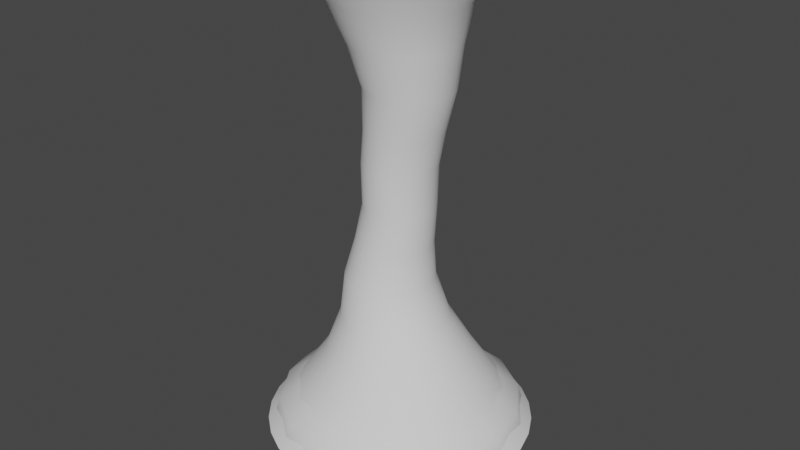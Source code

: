 # Source: TornadoMesh.blend  (saved by Blender 3.5.10; exported with 4.5.12 LTS)
import bpy
from mathutils import Matrix  # noqa: F401  (used for matrix-valued properties, if any)

bpy.ops.wm.read_factory_settings(use_empty=True)
scene = bpy.context.scene
scene.name = 'Scene'

# ---- collections
col_collection = bpy.data.collections.new('Collection'); scene.collection.children.link(col_collection)

# ---- world
world_world = bpy.data.worlds.new('World'); scene.world = world_world
world_world.use_nodes = True; world_world.node_tree.nodes.clear()
_N = world_world.node_tree.nodes; _L = world_world.node_tree.links
n0 = _N.new('ShaderNodeOutputWorld'); n0.name = 'World Output'; n0.location = (300, 300)
n1 = _N.new('ShaderNodeBackground'); n1.name = 'Background'; n1.location = (10, 300)
n1.inputs[0].default_value = (0.05088, 0.05088, 0.05088, 1.0)
_L.new(n1.outputs[0], n0.inputs[0])
n0.is_active_output = True
world_world.color = (0.05088, 0.05088, 0.05088)
world_world.use_sun_shadow = False
world_world.sun_shadow_jitter_overblur = 0.0

# ---- meshes
me_cylinder = bpy.data.meshes.new('Cylinder')
me_cylinder.from_pydata([(-2.506e-08, 3.119, -0.001557), (-1.211e-08, 2.0, 11.0), (0.6085, 3.059, -0.001557), (0.3902, 1.962, 11.0), (1.194, 2.882, -0.001557), (0.7654, 1.848, 11.0), (1.733, 2.594, -0.001557), (1.111, 1.663, 11.0), (2.206, 2.206, -0.001557), (1.414, 1.414, 11.0), (2.594, 1.733, -0.001557), (1.663, 1.111, 11.0), (2.882, 1.194, -0.001557), (1.848, 0.7654, 11.0), (3.059, 0.6085, -0.001557), (1.962, 0.3902, 11.0), (3.119, -3.211e-08, -0.001557), (2.0, -1.49e-08, 11.0), (3.059, -0.6085, -0.001557), (1.962, -0.3902, 11.0), (2.882, -1.194, -0.001557), (1.848, -0.7654, 11.0), (2.594, -1.733, -0.001557), (1.663, -1.111, 11.0), (2.206, -2.206, -0.001557), (1.414, -1.414, 11.0), (1.733, -2.594, -0.001557), (1.111, -1.663, 11.0), (1.194, -2.882, -0.001557), (0.7654, -1.848, 11.0), (0.6085, -3.059, -0.001557), (0.3902, -1.962, 11.0), (-2.506e-08, -3.119, -0.001557), (-1.211e-08, -2.0, 11.0), (-0.6085, -3.059, -0.001557), (-0.3902, -1.962, 11.0), (-1.194, -2.882, -0.001557), (-0.7654, -1.848, 11.0), (-1.733, -2.594, -0.001557), (-1.111, -1.663, 11.0), (-2.206, -2.206, -0.001557), (-1.414, -1.414, 11.0), (-2.594, -1.733, -0.001557), (-1.663, -1.111, 11.0), (-2.882, -1.194, -0.001557), (-1.848, -0.7654, 11.0), (-3.059, -0.6085, -0.001557), (-1.962, -0.3902, 11.0), (-3.119, -3.211e-08, -0.001557), (-2.0, -1.49e-08, 11.0), (-3.059, 0.6085, -0.001557), (-1.962, 0.3902, 11.0), (-2.882, 1.194, -0.001557), (-1.848, 0.7654, 11.0), (-2.594, 1.733, -0.001557), (-1.663, 1.111, 11.0), (-2.206, 2.206, -0.001557), (-1.414, 1.414, 11.0), (-1.733, 2.594, -0.001557), (-1.111, 1.663, 11.0), (-1.194, 2.882, -0.001557), (-0.7654, 1.848, 11.0), (-0.6085, 3.059, -0.001557), (-0.3902, 1.962, 11.0), (-0.1499, 1.245, 2.75), (-0.002279, 0.8182, 5.5), (0.263, 1.0, 8.25), (0.458, 0.9808, 8.25), (0.1573, 0.8025, 5.5), (0.09295, 1.221, 2.75), (0.6456, 0.9239, 8.25), (0.3108, 0.7559, 5.5), (0.3265, 1.15, 2.75), (0.8185, 0.8315, 8.25), (0.4523, 0.6803, 5.5), (0.5417, 1.035, 2.75), (0.9701, 0.7071, 8.25), (0.5763, 0.5785, 5.5), (0.7304, 0.8803, 2.75), (1.094, 0.5556, 8.25), (0.678, 0.4546, 5.5), (0.8852, 0.6917, 2.75), (1.187, 0.3827, 8.25), (0.7536, 0.3131, 5.5), (1.0, 0.4764, 2.75), (1.244, 0.1951, 8.25), (0.8002, 0.1596, 5.5), (1.071, 0.2429, 2.75), (1.263, 0.0, 8.25), (0.8159, 2.709e-09, 5.5), (1.095, -3.651e-09, 2.75), (1.244, -0.1951, 8.25), (0.8002, -0.1596, 5.5), (1.071, -0.2429, 2.75), (1.187, -0.3827, 8.25), (0.7536, -0.3131, 5.5), (1.0, -0.4764, 2.75), (1.094, -0.5556, 8.25), (0.678, -0.4546, 5.5), (0.8852, -0.6917, 2.75), (0.9701, -0.7071, 8.25), (0.5763, -0.5785, 5.5), (0.7304, -0.8803, 2.75), (0.8185, -0.8315, 8.25), (0.4523, -0.6803, 5.5), (0.5417, -1.035, 2.75), (0.6456, -0.9239, 8.25), (0.3108, -0.7559, 5.5), (0.3265, -1.15, 2.75), (0.458, -0.9808, 8.25), (0.1573, -0.8025, 5.5), (0.09295, -1.221, 2.75), (0.263, -1.0, 8.25), (-0.002279, -0.8182, 5.5), (-0.1499, -1.245, 2.75), (0.06786, -0.9808, 8.25), (-0.1619, -0.8025, 5.5), (-0.3928, -1.221, 2.75), (-0.1197, -0.9239, 8.25), (-0.3154, -0.7559, 5.5), (-0.6264, -1.15, 2.75), (-0.2926, -0.8315, 8.25), (-0.4568, -0.6803, 5.5), (-0.8416, -1.035, 2.75), (-0.4442, -0.7071, 8.25), (-0.5808, -0.5785, 5.5), (-1.03, -0.8803, 2.75), (-0.5685, -0.5556, 8.25), (-0.6826, -0.4546, 5.5), (-1.185, -0.6917, 2.75), (-0.6609, -0.3827, 8.25), (-0.7582, -0.3131, 5.5), (-1.3, -0.4764, 2.75), (-0.7178, -0.1951, 8.25), (-0.8047, -0.1596, 5.5), (-1.371, -0.2429, 2.75), (-0.737, 0.0, 8.25), (-0.8205, 2.709e-09, 5.5), (-1.395, -3.651e-09, 2.75), (-0.7178, 0.1951, 8.25), (-0.8047, 0.1596, 5.5), (-1.371, 0.2429, 2.75), (-0.6609, 0.3827, 8.25), (-0.7582, 0.3131, 5.5), (-1.3, 0.4764, 2.75), (-0.5685, 0.5556, 8.25), (-0.6826, 0.4546, 5.5), (-1.185, 0.6917, 2.75), (-0.4442, 0.7071, 8.25), (-0.5808, 0.5785, 5.5), (-1.03, 0.8803, 2.75), (-0.2926, 0.8315, 8.25), (-0.4568, 0.6803, 5.5), (-0.8416, 1.035, 2.75), (-0.1197, 0.9239, 8.25), (-0.3154, 0.7559, 5.5), (-0.6264, 1.15, 2.75), (0.06786, 0.9808, 8.25), (-0.1619, 0.8025, 5.5), (-0.3928, 1.221, 2.75), (0.138, 1.217, 9.167), (0.0002812, 1.542, 10.08), (0.3011, 1.512, 10.08), (0.3754, 1.193, 9.167), (0.5903, 1.424, 10.08), (0.6036, 1.124, 9.167), (0.8568, 1.282, 10.08), (0.8139, 1.011, 9.167), (1.09, 1.09, 10.08), (0.9982, 0.8602, 9.167), (1.282, 0.8565, 10.08), (1.15, 0.6759, 9.167), (1.425, 0.59, 10.08), (1.262, 0.4655, 9.167), (1.512, 0.3008, 10.08), (1.331, 0.2373, 9.167), (1.542, -9.189e-09, 10.08), (1.355, -5.185e-09, 9.167), (1.512, -0.3008, 10.08), (1.331, -0.2373, 9.167), (1.425, -0.59, 10.08), (1.262, -0.4655, 9.167), (1.282, -0.8565, 10.08), (1.15, -0.6759, 9.167), (1.09, -1.09, 10.08), (0.9982, -0.8602, 9.167), (0.8568, -1.282, 10.08), (0.8139, -1.011, 9.167), (0.5903, -1.424, 10.08), (0.6036, -1.124, 9.167), (0.3011, -1.512, 10.08), (0.3754, -1.193, 9.167), (0.0002812, -1.542, 10.08), (0.138, -1.217, 9.167), (-0.3005, -1.512, 10.08), (-0.09928, -1.193, 9.167), (-0.5897, -1.424, 10.08), (-0.3275, -1.124, 9.167), (-0.8562, -1.282, 10.08), (-0.5378, -1.011, 9.167), (-1.09, -1.09, 10.08), (-0.7222, -0.8602, 9.167), (-1.282, -0.8565, 10.08), (-0.8734, -0.6759, 9.167), (-1.424, -0.59, 10.08), (-0.9859, -0.4655, 9.167), (-1.512, -0.3008, 10.08), (-1.055, -0.2373, 9.167), (-1.541, -9.189e-09, 10.08), (-1.078, -5.185e-09, 9.167), (-1.512, 0.3008, 10.08), (-1.055, 0.2373, 9.167), (-1.424, 0.59, 10.08), (-0.9859, 0.4655, 9.167), (-1.282, 0.8565, 10.08), (-0.8734, 0.6759, 9.167), (-1.09, 1.09, 10.08), (-0.7222, 0.8602, 9.167), (-0.8562, 1.282, 10.08), (-0.5378, 1.011, 9.167), (-0.5897, 1.424, 10.08), (-0.3275, 1.124, 9.167), (-0.3005, 1.512, 10.08), (-0.09928, 1.193, 9.167), (0.005114, 0.8441, 6.47), (0.1311, 0.8847, 7.28), (0.3037, 0.8677, 7.28), (0.1698, 0.8278, 6.47), (0.4696, 0.8173, 7.28), (0.3281, 0.7798, 6.47), (0.6226, 0.7356, 7.28), (0.474, 0.7018, 6.47), (0.7566, 0.6256, 7.28), (0.6019, 0.5968, 6.47), (0.8667, 0.4915, 7.28), (0.7069, 0.4689, 6.47), (0.9484, 0.3386, 7.28), (0.7849, 0.323, 6.47), (0.9988, 0.1726, 7.28), (0.8329, 0.1647, 6.47), (1.016, 2.148e-10, 7.28), (0.8492, 2.206e-12, 6.47), (0.9988, -0.1726, 7.28), (0.8329, -0.1647, 6.47), (0.9484, -0.3386, 7.28), (0.7849, -0.323, 6.47), (0.8667, -0.4915, 7.28), (0.7069, -0.4689, 6.47), (0.7566, -0.6256, 7.28), (0.6019, -0.5968, 6.47), (0.6226, -0.7356, 7.28), (0.474, -0.7018, 6.47), (0.4696, -0.8173, 7.28), (0.3281, -0.7798, 6.47), (0.3037, -0.8677, 7.28), (0.1698, -0.8278, 6.47), (0.1311, -0.8847, 7.28), (0.005114, -0.8441, 6.47), (-0.04152, -0.8677, 7.28), (-0.1596, -0.8278, 6.47), (-0.2075, -0.8173, 7.28), (-0.3179, -0.7798, 6.47), (-0.3604, -0.7356, 7.28), (-0.4638, -0.7018, 6.47), (-0.4945, -0.6256, 7.28), (-0.5917, -0.5968, 6.47), (-0.6045, -0.4915, 7.28), (-0.6967, -0.4689, 6.47), (-0.6863, -0.3386, 7.28), (-0.7747, -0.323, 6.47), (-0.7366, -0.1726, 7.28), (-0.8227, -0.1647, 6.47), (-0.7536, 2.148e-10, 7.28), (-0.8389, 2.206e-12, 6.47), (-0.7366, 0.1726, 7.28), (-0.8227, 0.1647, 6.47), (-0.6863, 0.3386, 7.28), (-0.7747, 0.323, 6.47), (-0.6045, 0.4915, 7.28), (-0.6967, 0.4689, 6.47), (-0.4945, 0.6256, 7.28), (-0.5917, 0.5968, 6.47), (-0.3604, 0.7356, 7.28), (-0.4638, 0.7018, 6.47), (-0.2075, 0.8173, 7.28), (-0.3179, 0.7798, 6.47), (-0.04152, 0.8677, 7.28), (-0.1596, 0.8278, 6.47), (-0.2849, 1.036, 3.667), (-0.1523, 0.8847, 4.583), (0.02026, 0.8677, 4.583), (-0.08268, 1.016, 3.667), (0.1862, 0.8174, 4.583), (0.1117, 0.9575, 3.667), (0.3392, 0.7356, 4.583), (0.2909, 0.8617, 3.667), (0.4733, 0.6256, 4.583), (0.4479, 0.7328, 3.667), (0.5833, 0.4915, 4.583), (0.5768, 0.5758, 3.667), (0.665, 0.3386, 4.583), (0.6726, 0.3966, 3.667), (0.7154, 0.1726, 4.583), (0.7316, 0.2022, 3.667), (0.7324, 1.743e-09, 4.583), (0.7515, 1.381e-09, 3.667), (0.7154, -0.1726, 4.583), (0.7316, -0.2022, 3.667), (0.665, -0.3386, 4.583), (0.6726, -0.3966, 3.667), (0.5833, -0.4915, 4.583), (0.5768, -0.5758, 3.667), (0.4733, -0.6256, 4.583), (0.4479, -0.7328, 3.667), (0.3392, -0.7356, 4.583), (0.2909, -0.8617, 3.667), (0.1862, -0.8174, 4.583), (0.1117, -0.9575, 3.667), (0.02026, -0.8677, 4.583), (-0.08268, -1.016, 3.667), (-0.1523, -0.8847, 4.583), (-0.2849, -1.036, 3.667), (-0.3249, -0.8677, 4.583), (-0.487, -1.016, 3.667), (-0.4909, -0.8174, 4.583), (-0.6815, -0.9575, 3.667), (-0.6439, -0.7356, 4.583), (-0.8606, -0.8617, 3.667), (-0.7779, -0.6256, 4.583), (-1.018, -0.7328, 3.667), (-0.888, -0.4915, 4.583), (-1.147, -0.5758, 3.667), (-0.9697, -0.3386, 4.583), (-1.242, -0.3966, 3.667), (-1.02, -0.1726, 4.583), (-1.301, -0.2022, 3.667), (-1.037, 1.743e-09, 4.583), (-1.321, 1.381e-09, 3.667), (-1.02, 0.1726, 4.583), (-1.301, 0.2022, 3.667), (-0.9697, 0.3386, 4.583), (-1.242, 0.3966, 3.667), (-0.888, 0.4915, 4.583), (-1.147, 0.5758, 3.667), (-0.7779, 0.6256, 4.583), (-1.018, 0.7328, 3.667), (-0.6439, 0.7356, 4.583), (-0.8606, 0.8617, 3.667), (-0.4909, 0.8174, 4.583), (-0.6815, 0.9575, 3.667), (-0.3249, 0.8677, 4.583), (-0.487, 1.016, 3.667), (0.3341, 1.68, 1.835), (0.4531, 2.278, 0.929), (0.6554, 1.582, 1.835), (0.8888, 2.146, 0.929), (0.9515, 1.424, 1.835), (1.29, 1.931, 0.929), (1.211, 1.211, 1.835), (1.642, 1.642, 0.929), (1.424, 0.9515, 1.835), (1.931, 1.29, 0.929), (1.582, 0.6554, 1.835), (2.146, 0.8888, 0.929), (1.68, 0.3341, 1.835), (2.278, 0.4531, 0.929), (1.713, -1.032e-08, 1.835), (2.322, -2.021e-08, 0.929), (1.68, -0.3341, 1.835), (2.278, -0.4531, 0.929), (1.582, -0.6554, 1.835), (2.146, -0.8888, 0.929), (1.424, -0.9515, 1.835), (1.931, -1.29, 0.929), (1.211, -1.211, 1.835), (1.642, -1.642, 0.929), (0.9515, -1.424, 1.835), (1.29, -1.931, 0.929), (0.6554, -1.582, 1.835), (0.8888, -2.146, 0.929), (0.3341, -1.68, 1.835), (0.4531, -2.278, 0.929), (-1.187e-08, -1.713, 1.835), (-1.838e-08, -2.322, 0.929), (-0.3341, -1.68, 1.835), (-0.4531, -2.278, 0.929), (-0.6554, -1.582, 1.835), (-0.8888, -2.146, 0.929), (-0.9515, -1.424, 1.835), (-1.29, -1.931, 0.929), (-1.211, -1.211, 1.835), (-1.642, -1.642, 0.929), (-1.424, -0.9515, 1.835), (-1.931, -1.29, 0.929), (-1.582, -0.6554, 1.835), (-2.146, -0.8888, 0.929), (-1.68, -0.3341, 1.835), (-2.278, -0.4531, 0.929), (-1.713, -1.032e-08, 1.835), (-2.322, -2.021e-08, 0.929), (-1.68, 0.3341, 1.835), (-2.278, 0.4531, 0.929), (-1.582, 0.6554, 1.835), (-2.146, 0.8888, 0.929), (-1.424, 0.9515, 1.835), (-1.931, 1.29, 0.929), (-1.211, 1.211, 1.835), (-1.642, 1.642, 0.929), (-0.9515, 1.424, 1.835), (-1.29, 1.931, 0.929), (-0.6554, 1.582, 1.835), (-0.8888, 2.146, 0.929), (-0.3341, 1.68, 1.835), (-0.4531, 2.278, 0.929), (-1.838e-08, 2.322, 0.929), (-1.187e-08, 1.713, 1.835)], [], [(161, 1, 3, 162), (162, 3, 5, 164), (164, 5, 7, 166), (166, 7, 9, 168), (168, 9, 11, 170), (170, 11, 13, 172), (172, 13, 15, 174), (174, 15, 17, 176), (176, 17, 19, 178), (178, 19, 21, 180), (180, 21, 23, 182), (182, 23, 25, 184), (184, 25, 27, 186), (186, 27, 29, 188), (188, 29, 31, 190), (190, 31, 33, 192), (192, 33, 35, 194), (194, 35, 37, 196), (196, 37, 39, 198), (198, 39, 41, 200), (200, 41, 43, 202), (202, 43, 45, 204), (204, 45, 47, 206), (206, 47, 49, 208), (208, 49, 51, 210), (210, 51, 53, 212), (212, 53, 55, 214), (214, 55, 57, 216), (216, 57, 59, 218), (218, 59, 61, 220), (220, 61, 63, 222), (222, 63, 1, 161), (412, 159, 64, 415), (350, 158, 65, 289), (286, 157, 66, 225), (410, 156, 159, 412), (348, 155, 158, 350), (284, 154, 157, 286), (408, 153, 156, 410), (346, 152, 155, 348), (282, 151, 154, 284), (406, 150, 153, 408), (344, 149, 152, 346), (280, 148, 151, 282), (404, 147, 150, 406), (342, 146, 149, 344), (278, 145, 148, 280), (402, 144, 147, 404), (340, 143, 146, 342), (276, 142, 145, 278), (400, 141, 144, 402), (338, 140, 143, 340), (274, 139, 142, 276), (398, 138, 141, 400), (336, 137, 140, 338), (272, 136, 139, 274), (396, 135, 138, 398), (334, 134, 137, 336), (270, 133, 136, 272), (394, 132, 135, 396), (332, 131, 134, 334), (268, 130, 133, 270), (392, 129, 132, 394), (330, 128, 131, 332), (266, 127, 130, 268), (390, 126, 129, 392), (328, 125, 128, 330), (264, 124, 127, 266), (388, 123, 126, 390), (326, 122, 125, 328), (262, 121, 124, 264), (386, 120, 123, 388), (324, 119, 122, 326), (260, 118, 121, 262), (384, 117, 120, 386), (322, 116, 119, 324), (258, 115, 118, 260), (382, 114, 117, 384), (320, 113, 116, 322), (256, 112, 115, 258), (380, 111, 114, 382), (318, 110, 113, 320), (254, 109, 112, 256), (378, 108, 111, 380), (316, 107, 110, 318), (252, 106, 109, 254), (376, 105, 108, 378), (314, 104, 107, 316), (250, 103, 106, 252), (374, 102, 105, 376), (312, 101, 104, 314), (248, 100, 103, 250), (372, 99, 102, 374), (310, 98, 101, 312), (246, 97, 100, 248), (370, 96, 99, 372), (308, 95, 98, 310), (244, 94, 97, 246), (368, 93, 96, 370), (306, 92, 95, 308), (242, 91, 94, 244), (366, 90, 93, 368), (304, 89, 92, 306), (240, 88, 91, 242), (364, 87, 90, 366), (302, 86, 89, 304), (238, 85, 88, 240), (362, 84, 87, 364), (300, 83, 86, 302), (236, 82, 85, 238), (360, 81, 84, 362), (298, 80, 83, 300), (234, 79, 82, 236), (358, 78, 81, 360), (296, 77, 80, 298), (232, 76, 79, 234), (356, 75, 78, 358), (294, 74, 77, 296), (230, 73, 76, 232), (354, 72, 75, 356), (292, 71, 74, 294), (228, 70, 73, 230), (352, 69, 72, 354), (290, 68, 71, 292), (226, 67, 70, 228), (415, 64, 69, 352), (289, 65, 68, 290), (225, 66, 67, 226), (157, 223, 160, 66), (223, 222, 161, 160), (154, 221, 223, 157), (221, 220, 222, 223), (151, 219, 221, 154), (219, 218, 220, 221), (148, 217, 219, 151), (217, 216, 218, 219), (145, 215, 217, 148), (215, 214, 216, 217), (142, 213, 215, 145), (213, 212, 214, 215), (139, 211, 213, 142), (211, 210, 212, 213), (136, 209, 211, 139), (209, 208, 210, 211), (133, 207, 209, 136), (207, 206, 208, 209), (130, 205, 207, 133), (205, 204, 206, 207), (127, 203, 205, 130), (203, 202, 204, 205), (124, 201, 203, 127), (201, 200, 202, 203), (121, 199, 201, 124), (199, 198, 200, 201), (118, 197, 199, 121), (197, 196, 198, 199), (115, 195, 197, 118), (195, 194, 196, 197), (112, 193, 195, 115), (193, 192, 194, 195), (109, 191, 193, 112), (191, 190, 192, 193), (106, 189, 191, 109), (189, 188, 190, 191), (103, 187, 189, 106), (187, 186, 188, 189), (100, 185, 187, 103), (185, 184, 186, 187), (97, 183, 185, 100), (183, 182, 184, 185), (94, 181, 183, 97), (181, 180, 182, 183), (91, 179, 181, 94), (179, 178, 180, 181), (88, 177, 179, 91), (177, 176, 178, 179), (85, 175, 177, 88), (175, 174, 176, 177), (82, 173, 175, 85), (173, 172, 174, 175), (79, 171, 173, 82), (171, 170, 172, 173), (76, 169, 171, 79), (169, 168, 170, 171), (73, 167, 169, 76), (167, 166, 168, 169), (70, 165, 167, 73), (165, 164, 166, 167), (67, 163, 165, 70), (163, 162, 164, 165), (66, 160, 163, 67), (160, 161, 162, 163), (65, 224, 227, 68), (224, 225, 226, 227), (68, 227, 229, 71), (227, 226, 228, 229), (71, 229, 231, 74), (229, 228, 230, 231), (74, 231, 233, 77), (231, 230, 232, 233), (77, 233, 235, 80), (233, 232, 234, 235), (80, 235, 237, 83), (235, 234, 236, 237), (83, 237, 239, 86), (237, 236, 238, 239), (86, 239, 241, 89), (239, 238, 240, 241), (89, 241, 243, 92), (241, 240, 242, 243), (92, 243, 245, 95), (243, 242, 244, 245), (95, 245, 247, 98), (245, 244, 246, 247), (98, 247, 249, 101), (247, 246, 248, 249), (101, 249, 251, 104), (249, 248, 250, 251), (104, 251, 253, 107), (251, 250, 252, 253), (107, 253, 255, 110), (253, 252, 254, 255), (110, 255, 257, 113), (255, 254, 256, 257), (113, 257, 259, 116), (257, 256, 258, 259), (116, 259, 261, 119), (259, 258, 260, 261), (119, 261, 263, 122), (261, 260, 262, 263), (122, 263, 265, 125), (263, 262, 264, 265), (125, 265, 267, 128), (265, 264, 266, 267), (128, 267, 269, 131), (267, 266, 268, 269), (131, 269, 271, 134), (269, 268, 270, 271), (134, 271, 273, 137), (271, 270, 272, 273), (137, 273, 275, 140), (273, 272, 274, 275), (140, 275, 277, 143), (275, 274, 276, 277), (143, 277, 279, 146), (277, 276, 278, 279), (146, 279, 281, 149), (279, 278, 280, 281), (149, 281, 283, 152), (281, 280, 282, 283), (152, 283, 285, 155), (283, 282, 284, 285), (155, 285, 287, 158), (285, 284, 286, 287), (158, 287, 224, 65), (287, 286, 225, 224), (64, 288, 291, 69), (288, 289, 290, 291), (69, 291, 293, 72), (291, 290, 292, 293), (72, 293, 295, 75), (293, 292, 294, 295), (75, 295, 297, 78), (295, 294, 296, 297), (78, 297, 299, 81), (297, 296, 298, 299), (81, 299, 301, 84), (299, 298, 300, 301), (84, 301, 303, 87), (301, 300, 302, 303), (87, 303, 305, 90), (303, 302, 304, 305), (90, 305, 307, 93), (305, 304, 306, 307), (93, 307, 309, 96), (307, 306, 308, 309), (96, 309, 311, 99), (309, 308, 310, 311), (99, 311, 313, 102), (311, 310, 312, 313), (102, 313, 315, 105), (313, 312, 314, 315), (105, 315, 317, 108), (315, 314, 316, 317), (108, 317, 319, 111), (317, 316, 318, 319), (111, 319, 321, 114), (319, 318, 320, 321), (114, 321, 323, 117), (321, 320, 322, 323), (117, 323, 325, 120), (323, 322, 324, 325), (120, 325, 327, 123), (325, 324, 326, 327), (123, 327, 329, 126), (327, 326, 328, 329), (126, 329, 331, 129), (329, 328, 330, 331), (129, 331, 333, 132), (331, 330, 332, 333), (132, 333, 335, 135), (333, 332, 334, 335), (135, 335, 337, 138), (335, 334, 336, 337), (138, 337, 339, 141), (337, 336, 338, 339), (141, 339, 341, 144), (339, 338, 340, 341), (144, 341, 343, 147), (341, 340, 342, 343), (147, 343, 345, 150), (343, 342, 344, 345), (150, 345, 347, 153), (345, 344, 346, 347), (153, 347, 349, 156), (347, 346, 348, 349), (156, 349, 351, 159), (349, 348, 350, 351), (159, 351, 288, 64), (351, 350, 289, 288), (0, 414, 353, 2), (414, 415, 352, 353), (2, 353, 355, 4), (353, 352, 354, 355), (4, 355, 357, 6), (355, 354, 356, 357), (6, 357, 359, 8), (357, 356, 358, 359), (8, 359, 361, 10), (359, 358, 360, 361), (10, 361, 363, 12), (361, 360, 362, 363), (12, 363, 365, 14), (363, 362, 364, 365), (14, 365, 367, 16), (365, 364, 366, 367), (16, 367, 369, 18), (367, 366, 368, 369), (18, 369, 371, 20), (369, 368, 370, 371), (20, 371, 373, 22), (371, 370, 372, 373), (22, 373, 375, 24), (373, 372, 374, 375), (24, 375, 377, 26), (375, 374, 376, 377), (26, 377, 379, 28), (377, 376, 378, 379), (28, 379, 381, 30), (379, 378, 380, 381), (30, 381, 383, 32), (381, 380, 382, 383), (32, 383, 385, 34), (383, 382, 384, 385), (34, 385, 387, 36), (385, 384, 386, 387), (36, 387, 389, 38), (387, 386, 388, 389), (38, 389, 391, 40), (389, 388, 390, 391), (40, 391, 393, 42), (391, 390, 392, 393), (42, 393, 395, 44), (393, 392, 394, 395), (44, 395, 397, 46), (395, 394, 396, 397), (46, 397, 399, 48), (397, 396, 398, 399), (48, 399, 401, 50), (399, 398, 400, 401), (50, 401, 403, 52), (401, 400, 402, 403), (52, 403, 405, 54), (403, 402, 404, 405), (54, 405, 407, 56), (405, 404, 406, 407), (56, 407, 409, 58), (407, 406, 408, 409), (58, 409, 411, 60), (409, 408, 410, 411), (60, 411, 413, 62), (411, 410, 412, 413), (62, 413, 414, 0), (413, 412, 415, 414)])
me_cylinder.polygons.foreach_set('use_smooth', [True] * 384)
_uv = me_cylinder.uv_layers.new(name='UVMap')
_uv.uv.foreach_set('vector', [1.0, 0.9167, 1.0, 1.0, 0.9688, 1.0, 0.9687, 0.9167, 0.9687, 0.9167, 0.9688, 1.0, 0.9375, 1.0, 0.9375, 0.9167, 0.9375, 0.9167, 0.9375, 1.0, 0.9062, 1.0, 0.9062, 0.9167, 0.9062, 0.9167, 0.9062, 1.0, 0.875, 1.0, 0.875, 0.9167, 0.875, 0.9167, 0.875, 1.0, 0.8438, 1.0, 0.8437, 0.9167, 0.8437, 0.9167, 0.8438, 1.0, 0.8125, 1.0, 0.8125, 0.9167, 0.8125, 0.9167, 0.8125, 1.0, 0.7812, 1.0, 0.7812, 0.9167, 0.7812, 0.9167, 0.7812, 1.0, 0.75, 1.0, 0.75, 0.9167, 0.75, 0.9167, 0.75, 1.0, 0.7188, 1.0, 0.7187, 0.9167, 0.7187, 0.9167, 0.7188, 1.0, 0.6875, 1.0, 0.6875, 0.9167, 0.6875, 0.9167, 0.6875, 1.0, 0.6562, 1.0, 0.6562, 0.9167, 0.6562, 0.9167, 0.6562, 1.0, 0.625, 1.0, 0.625, 0.9167, 0.625, 0.9167, 0.625, 1.0, 0.5938, 1.0, 0.5937, 0.9167, 0.5937, 0.9167, 0.5938, 1.0, 0.5625, 1.0, 0.5625, 0.9167, 0.5625, 0.9167, 0.5625, 1.0, 0.5312, 1.0, 0.5312, 0.9167, 0.5312, 0.9167, 0.5312, 1.0, 0.5, 1.0, 0.5, 0.9167, 0.5, 0.9167, 0.5, 1.0, 0.4688, 1.0, 0.4687, 0.9167, 0.4687, 0.9167, 0.4688, 1.0, 0.4375, 1.0, 0.4375, 0.9167, 0.4375, 0.9167, 0.4375, 1.0, 0.4062, 1.0, 0.4062, 0.9167, 0.4062, 0.9167, 0.4062, 1.0, 0.375, 1.0, 0.375, 0.9167, 0.375, 0.9167, 0.375, 1.0, 0.3438, 1.0, 0.3437, 0.9167, 0.3437, 0.9167, 0.3438, 1.0, 0.3125, 1.0, 0.3125, 0.9167, 0.3125, 0.9167, 0.3125, 1.0, 0.2812, 1.0, 0.2812, 0.9167, 0.2812, 0.9167, 0.2812, 1.0, 0.25, 1.0, 0.25, 0.9167, 0.25, 0.9167, 0.25, 1.0, 0.2188, 1.0, 0.2187, 0.9167, 0.2187, 0.9167, 0.2188, 1.0, 0.1875, 1.0, 0.1875, 0.9167, 0.1875, 0.9167, 0.1875, 1.0, 0.1562, 1.0, 0.1562, 0.9167, 0.1562, 0.9167, 0.1562, 1.0, 0.125, 1.0, 0.125, 0.9167, 0.125, 0.9167, 0.125, 1.0, 0.09375, 1.0, 0.09375, 0.9167, 0.09375, 0.9167, 0.09375, 1.0, 0.0625, 1.0, 0.0625, 0.9167, 0.0625, 0.9167, 0.0625, 1.0, 0.03125, 1.0, 0.03125, 0.9167, 0.03125, 0.9167, 0.03125, 1.0, 0.0, 1.0, 0.0, 0.9167, 0.03125, 0.1667, 0.03125, 0.25, 0.0, 0.25, 0.0, 0.1667, 0.03125, 0.4167, 0.03125, 0.5, 0.0, 0.5, 0.0, 0.4167, 0.03125, 0.6667, 0.03125, 0.75, 0.0, 0.75, 0.0, 0.6667, 0.0625, 0.1667, 0.0625, 0.25, 0.03125, 0.25, 0.03125, 0.1667, 0.0625, 0.4167, 0.0625, 0.5, 0.03125, 0.5, 0.03125, 0.4167, 0.0625, 0.6667, 0.0625, 0.75, 0.03125, 0.75, 0.03125, 0.6667, 0.09375, 0.1667, 0.09375, 0.25, 0.0625, 0.25, 0.0625, 0.1667, 0.09375, 0.4167, 0.09375, 0.5, 0.0625, 0.5, 0.0625, 0.4167, 0.09375, 0.6667, 0.09375, 0.75, 0.0625, 0.75, 0.0625, 0.6667, 0.125, 0.1667, 0.125, 0.25, 0.09375, 0.25, 0.09375, 0.1667, 0.125, 0.4167, 0.125, 0.5, 0.09375, 0.5, 0.09375, 0.4167, 0.125, 0.6667, 0.125, 0.75, 0.09375, 0.75, 0.09375, 0.6667, 0.1562, 0.1667, 0.1562, 0.25, 0.125, 0.25, 0.125, 0.1667, 0.1563, 0.4167, 0.1562, 0.5, 0.125, 0.5, 0.125, 0.4167, 0.1562, 0.6667, 0.1562, 0.75, 0.125, 0.75, 0.125, 0.6667, 0.1875, 0.1667, 0.1875, 0.25, 0.1562, 0.25, 0.1562, 0.1667, 0.1875, 0.4167, 0.1875, 0.5, 0.1562, 0.5, 0.1563, 0.4167, 0.1875, 0.6667, 0.1875, 0.75, 0.1562, 0.75, 0.1562, 0.6667, 0.2188, 0.1667, 0.2188, 0.25, 0.1875, 0.25, 0.1875, 0.1667, 0.2188, 0.4167, 0.2188, 0.5, 0.1875, 0.5, 0.1875, 0.4167, 0.2188, 0.6667, 0.2188, 0.75, 0.1875, 0.75, 0.1875, 0.6667, 0.25, 0.1667, 0.25, 0.25, 0.2188, 0.25, 0.2188, 0.1667, 0.25, 0.4167, 0.25, 0.5, 0.2188, 0.5, 0.2188, 0.4167, 0.25, 0.6667, 0.25, 0.75, 0.2188, 0.75, 0.2188, 0.6667, 0.2812, 0.1667, 0.2812, 0.25, 0.25, 0.25, 0.25, 0.1667, 0.2813, 0.4167, 0.2812, 0.5, 0.25, 0.5, 0.25, 0.4167, 0.2812, 0.6667, 0.2812, 0.75, 0.25, 0.75, 0.25, 0.6667, 0.3125, 0.1667, 0.3125, 0.25, 0.2812, 0.25, 0.2812, 0.1667, 0.3125, 0.4167, 0.3125, 0.5, 0.2812, 0.5, 0.2813, 0.4167, 0.3125, 0.6667, 0.3125, 0.75, 0.2812, 0.75, 0.2812, 0.6667, 0.3438, 0.1667, 0.3438, 0.25, 0.3125, 0.25, 0.3125, 0.1667, 0.3438, 0.4167, 0.3438, 0.5, 0.3125, 0.5, 0.3125, 0.4167, 0.3438, 0.6667, 0.3438, 0.75, 0.3125, 0.75, 0.3125, 0.6667, 0.375, 0.1667, 0.375, 0.25, 0.3438, 0.25, 0.3438, 0.1667, 0.375, 0.4167, 0.375, 0.5, 0.3438, 0.5, 0.3438, 0.4167, 0.375, 0.6667, 0.375, 0.75, 0.3438, 0.75, 0.3438, 0.6667, 0.4062, 0.1667, 0.4062, 0.25, 0.375, 0.25, 0.375, 0.1667, 0.4063, 0.4167, 0.4062, 0.5, 0.375, 0.5, 0.375, 0.4167, 0.4062, 0.6667, 0.4062, 0.75, 0.375, 0.75, 0.375, 0.6667, 0.4375, 0.1667, 0.4375, 0.25, 0.4062, 0.25, 0.4062, 0.1667, 0.4375, 0.4167, 0.4375, 0.5, 0.4062, 0.5, 0.4063, 0.4167, 0.4375, 0.6667, 0.4375, 0.75, 0.4062, 0.75, 0.4062, 0.6667, 0.4687, 0.1667, 0.4688, 0.25, 0.4375, 0.25, 0.4375, 0.1667, 0.4688, 0.4167, 0.4687, 0.5, 0.4375, 0.5, 0.4375, 0.4167, 0.4687, 0.6667, 0.4688, 0.75, 0.4375, 0.75, 0.4375, 0.6667, 0.5, 0.1667, 0.5, 0.25, 0.4688, 0.25, 0.4687, 0.1667, 0.5, 0.4167, 0.5, 0.5, 0.4687, 0.5, 0.4688, 0.4167, 0.5, 0.6667, 0.5, 0.75, 0.4688, 0.75, 0.4687, 0.6667, 0.5312, 0.1667, 0.5312, 0.25, 0.5, 0.25, 0.5, 0.1667, 0.5312, 0.4167, 0.5312, 0.5, 0.5, 0.5, 0.5, 0.4167, 0.5312, 0.6667, 0.5312, 0.75, 0.5, 0.75, 0.5, 0.6667, 0.5625, 0.1667, 0.5625, 0.25, 0.5312, 0.25, 0.5312, 0.1667, 0.5625, 0.4167, 0.5625, 0.5, 0.5312, 0.5, 0.5312, 0.4167, 0.5625, 0.6667, 0.5625, 0.75, 0.5312, 0.75, 0.5312, 0.6667, 0.5938, 0.1667, 0.5938, 0.25, 0.5625, 0.25, 0.5625, 0.1667, 0.5938, 0.4167, 0.5938, 0.5, 0.5625, 0.5, 0.5625, 0.4167, 0.5938, 0.6667, 0.5938, 0.75, 0.5625, 0.75, 0.5625, 0.6667, 0.625, 0.1667, 0.625, 0.25, 0.5938, 0.25, 0.5938, 0.1667, 0.625, 0.4167, 0.625, 0.5, 0.5938, 0.5, 0.5938, 0.4167, 0.625, 0.6667, 0.625, 0.75, 0.5938, 0.75, 0.5938, 0.6667, 0.6562, 0.1667, 0.6562, 0.25, 0.625, 0.25, 0.625, 0.1667, 0.6563, 0.4167, 0.6562, 0.5, 0.625, 0.5, 0.625, 0.4167, 0.6562, 0.6667, 0.6562, 0.75, 0.625, 0.75, 0.625, 0.6667, 0.6875, 0.1667, 0.6875, 0.25, 0.6562, 0.25, 0.6562, 0.1667, 0.6875, 0.4167, 0.6875, 0.5, 0.6562, 0.5, 0.6563, 0.4167, 0.6875, 0.6667, 0.6875, 0.75, 0.6562, 0.75, 0.6562, 0.6667, 0.7188, 0.1667, 0.7188, 0.25, 0.6875, 0.25, 0.6875, 0.1667, 0.7188, 0.4167, 0.7188, 0.5, 0.6875, 0.5, 0.6875, 0.4167, 0.7188, 0.6667, 0.7188, 0.75, 0.6875, 0.75, 0.6875, 0.6667, 0.75, 0.1667, 0.75, 0.25, 0.7188, 0.25, 0.7188, 0.1667, 0.75, 0.4167, 0.75, 0.5, 0.7188, 0.5, 0.7188, 0.4167, 0.75, 0.6667, 0.75, 0.75, 0.7188, 0.75, 0.7188, 0.6667, 0.7812, 0.1667, 0.7812, 0.25, 0.75, 0.25, 0.75, 0.1667, 0.7812, 0.4167, 0.7812, 0.5, 0.75, 0.5, 0.75, 0.4167, 0.7812, 0.6667, 0.7812, 0.75, 0.75, 0.75, 0.75, 0.6667, 0.8125, 0.1667, 0.8125, 0.25, 0.7812, 0.25, 0.7812, 0.1667, 0.8125, 0.4167, 0.8125, 0.5, 0.7812, 0.5, 0.7812, 0.4167, 0.8125, 0.6667, 0.8125, 0.75, 0.7812, 0.75, 0.7812, 0.6667, 0.8437, 0.1667, 0.8438, 0.25, 0.8125, 0.25, 0.8125, 0.1667, 0.8438, 0.4167, 0.8437, 0.5, 0.8125, 0.5, 0.8125, 0.4167, 0.8438, 0.6667, 0.8438, 0.75, 0.8125, 0.75, 0.8125, 0.6667, 0.875, 0.1667, 0.875, 0.25, 0.8438, 0.25, 0.8437, 0.1667, 0.875, 0.4167, 0.875, 0.5, 0.8437, 0.5, 0.8438, 0.4167, 0.875, 0.6667, 0.875, 0.75, 0.8438, 0.75, 0.8438, 0.6667, 0.9062, 0.1667, 0.9062, 0.25, 0.875, 0.25, 0.875, 0.1667, 0.9063, 0.4167, 0.9062, 0.5, 0.875, 0.5, 0.875, 0.4167, 0.9062, 0.6667, 0.9062, 0.75, 0.875, 0.75, 0.875, 0.6667, 0.9375, 0.1667, 0.9375, 0.25, 0.9062, 0.25, 0.9062, 0.1667, 0.9375, 0.4167, 0.9375, 0.5, 0.9062, 0.5, 0.9063, 0.4167, 0.9375, 0.6667, 0.9375, 0.75, 0.9062, 0.75, 0.9062, 0.6667, 0.9688, 0.1667, 0.9688, 0.25, 0.9375, 0.25, 0.9375, 0.1667, 0.9688, 0.4167, 0.9688, 0.5, 0.9375, 0.5, 0.9375, 0.4167, 0.9688, 0.6667, 0.9688, 0.75, 0.9375, 0.75, 0.9375, 0.6667, 1.0, 0.1667, 1.0, 0.25, 0.9688, 0.25, 0.9688, 0.1667, 1.0, 0.4167, 1.0, 0.5, 0.9688, 0.5, 0.9688, 0.4167, 1.0, 0.6667, 1.0, 0.75, 0.9688, 0.75, 0.9688, 0.6667, 0.03125, 0.75, 0.03125, 0.8333, 0.0, 0.8333, 0.0, 0.75, 0.03125, 0.8333, 0.03125, 0.9167, 0.0, 0.9167, 0.0, 0.8333, 0.0625, 0.75, 0.0625, 0.8333, 0.03125, 0.8333, 0.03125, 0.75, 0.0625, 0.8333, 0.0625, 0.9167, 0.03125, 0.9167, 0.03125, 0.8333, 0.09375, 0.75, 0.09375, 0.8333, 0.0625, 0.8333, 0.0625, 0.75, 0.09375, 0.8333, 0.09375, 0.9167, 0.0625, 0.9167, 0.0625, 0.8333, 0.125, 0.75, 0.125, 0.8333, 0.09375, 0.8333, 0.09375, 0.75, 0.125, 0.8333, 0.125, 0.9167, 0.09375, 0.9167, 0.09375, 0.8333, 0.1562, 0.75, 0.1562, 0.8333, 0.125, 0.8333, 0.125, 0.75, 0.1562, 0.8333, 0.1562, 0.9167, 0.125, 0.9167, 0.125, 0.8333, 0.1875, 0.75, 0.1875, 0.8333, 0.1562, 0.8333, 0.1562, 0.75, 0.1875, 0.8333, 0.1875, 0.9167, 0.1562, 0.9167, 0.1562, 0.8333, 0.2188, 0.75, 0.2188, 0.8333, 0.1875, 0.8333, 0.1875, 0.75, 0.2188, 0.8333, 0.2187, 0.9167, 0.1875, 0.9167, 0.1875, 0.8333, 0.25, 0.75, 0.25, 0.8333, 0.2188, 0.8333, 0.2188, 0.75, 0.25, 0.8333, 0.25, 0.9167, 0.2187, 0.9167, 0.2188, 0.8333, 0.2812, 0.75, 0.2813, 0.8333, 0.25, 0.8333, 0.25, 0.75, 0.2813, 0.8333, 0.2812, 0.9167, 0.25, 0.9167, 0.25, 0.8333, 0.3125, 0.75, 0.3125, 0.8333, 0.2813, 0.8333, 0.2812, 0.75, 0.3125, 0.8333, 0.3125, 0.9167, 0.2812, 0.9167, 0.2813, 0.8333, 0.3438, 0.75, 0.3437, 0.8333, 0.3125, 0.8333, 0.3125, 0.75, 0.3437, 0.8333, 0.3437, 0.9167, 0.3125, 0.9167, 0.3125, 0.8333, 0.375, 0.75, 0.375, 0.8333, 0.3437, 0.8333, 0.3438, 0.75, 0.375, 0.8333, 0.375, 0.9167, 0.3437, 0.9167, 0.3437, 0.8333, 0.4062, 0.75, 0.4062, 0.8333, 0.375, 0.8333, 0.375, 0.75, 0.4062, 0.8333, 0.4062, 0.9167, 0.375, 0.9167, 0.375, 0.8333, 0.4375, 0.75, 0.4375, 0.8333, 0.4062, 0.8333, 0.4062, 0.75, 0.4375, 0.8333, 0.4375, 0.9167, 0.4062, 0.9167, 0.4062, 0.8333, 0.4688, 0.75, 0.4687, 0.8333, 0.4375, 0.8333, 0.4375, 0.75, 0.4687, 0.8333, 0.4687, 0.9167, 0.4375, 0.9167, 0.4375, 0.8333, 0.5, 0.75, 0.5, 0.8333, 0.4687, 0.8333, 0.4688, 0.75, 0.5, 0.8333, 0.5, 0.9167, 0.4687, 0.9167, 0.4687, 0.8333, 0.5312, 0.75, 0.5312, 0.8333, 0.5, 0.8333, 0.5, 0.75, 0.5312, 0.8333, 0.5312, 0.9167, 0.5, 0.9167, 0.5, 0.8333, 0.5625, 0.75, 0.5625, 0.8333, 0.5312, 0.8333, 0.5312, 0.75, 0.5625, 0.8333, 0.5625, 0.9167, 0.5312, 0.9167, 0.5312, 0.8333, 0.5938, 0.75, 0.5937, 0.8333, 0.5625, 0.8333, 0.5625, 0.75, 0.5937, 0.8333, 0.5937, 0.9167, 0.5625, 0.9167, 0.5625, 0.8333, 0.625, 0.75, 0.625, 0.8333, 0.5937, 0.8333, 0.5938, 0.75, 0.625, 0.8333, 0.625, 0.9167, 0.5937, 0.9167, 0.5937, 0.8333, 0.6562, 0.75, 0.6562, 0.8333, 0.625, 0.8333, 0.625, 0.75, 0.6562, 0.8333, 0.6562, 0.9167, 0.625, 0.9167, 0.625, 0.8333, 0.6875, 0.75, 0.6875, 0.8333, 0.6562, 0.8333, 0.6562, 0.75, 0.6875, 0.8333, 0.6875, 0.9167, 0.6562, 0.9167, 0.6562, 0.8333, 0.7188, 0.75, 0.7188, 0.8333, 0.6875, 0.8333, 0.6875, 0.75, 0.7188, 0.8333, 0.7187, 0.9167, 0.6875, 0.9167, 0.6875, 0.8333, 0.75, 0.75, 0.75, 0.8333, 0.7188, 0.8333, 0.7188, 0.75, 0.75, 0.8333, 0.75, 0.9167, 0.7187, 0.9167, 0.7188, 0.8333, 0.7812, 0.75, 0.7813, 0.8333, 0.75, 0.8333, 0.75, 0.75, 0.7813, 0.8333, 0.7812, 0.9167, 0.75, 0.9167, 0.75, 0.8333, 0.8125, 0.75, 0.8125, 0.8333, 0.7813, 0.8333, 0.7812, 0.75, 0.8125, 0.8333, 0.8125, 0.9167, 0.7812, 0.9167, 0.7813, 0.8333, 0.8438, 0.75, 0.8437, 0.8333, 0.8125, 0.8333, 0.8125, 0.75, 0.8437, 0.8333, 0.8437, 0.9167, 0.8125, 0.9167, 0.8125, 0.8333, 0.875, 0.75, 0.875, 0.8333, 0.8437, 0.8333, 0.8438, 0.75, 0.875, 0.8333, 0.875, 0.9167, 0.8437, 0.9167, 0.8437, 0.8333, 0.9062, 0.75, 0.9062, 0.8333, 0.875, 0.8333, 0.875, 0.75, 0.9062, 0.8333, 0.9062, 0.9167, 0.875, 0.9167, 0.875, 0.8333, 0.9375, 0.75, 0.9375, 0.8333, 0.9062, 0.8333, 0.9062, 0.75, 0.9375, 0.8333, 0.9375, 0.9167, 0.9062, 0.9167, 0.9062, 0.8333, 0.9688, 0.75, 0.9688, 0.8333, 0.9375, 0.8333, 0.9375, 0.75, 0.9688, 0.8333, 0.9687, 0.9167, 0.9375, 0.9167, 0.9375, 0.8333, 1.0, 0.75, 1.0, 0.8333, 0.9688, 0.8333, 0.9688, 0.75, 1.0, 0.8333, 1.0, 0.9167, 0.9687, 0.9167, 0.9688, 0.8333, 1.0, 0.5, 1.0, 0.5833, 0.9688, 0.5833, 0.9688, 0.5, 1.0, 0.5833, 1.0, 0.6667, 0.9688, 0.6667, 0.9688, 0.5833, 0.9688, 0.5, 0.9688, 0.5833, 0.9375, 0.5833, 0.9375, 0.5, 0.9688, 0.5833, 0.9688, 0.6667, 0.9375, 0.6667, 0.9375, 0.5833, 0.9375, 0.5, 0.9375, 0.5833, 0.9062, 0.5833, 0.9062, 0.5, 0.9375, 0.5833, 0.9375, 0.6667, 0.9062, 0.6667, 0.9062, 0.5833, 0.9062, 0.5, 0.9062, 0.5833, 0.875, 0.5833, 0.875, 0.5, 0.9062, 0.5833, 0.9062, 0.6667, 0.875, 0.6667, 0.875, 0.5833, 0.875, 0.5, 0.875, 0.5833, 0.8437, 0.5833, 0.8437, 0.5, 0.875, 0.5833, 0.875, 0.6667, 0.8438, 0.6667, 0.8437, 0.5833, 0.8437, 0.5, 0.8437, 0.5833, 0.8125, 0.5833, 0.8125, 0.5, 0.8437, 0.5833, 0.8438, 0.6667, 0.8125, 0.6667, 0.8125, 0.5833, 0.8125, 0.5, 0.8125, 0.5833, 0.7812, 0.5833, 0.7812, 0.5, 0.8125, 0.5833, 0.8125, 0.6667, 0.7812, 0.6667, 0.7812, 0.5833, 0.7812, 0.5, 0.7812, 0.5833, 0.75, 0.5833, 0.75, 0.5, 0.7812, 0.5833, 0.7812, 0.6667, 0.75, 0.6667, 0.75, 0.5833, 0.75, 0.5, 0.75, 0.5833, 0.7188, 0.5833, 0.7188, 0.5, 0.75, 0.5833, 0.75, 0.6667, 0.7188, 0.6667, 0.7188, 0.5833, 0.7188, 0.5, 0.7188, 0.5833, 0.6875, 0.5833, 0.6875, 0.5, 0.7188, 0.5833, 0.7188, 0.6667, 0.6875, 0.6667, 0.6875, 0.5833, 0.6875, 0.5, 0.6875, 0.5833, 0.6562, 0.5833, 0.6562, 0.5, 0.6875, 0.5833, 0.6875, 0.6667, 0.6562, 0.6667, 0.6562, 0.5833, 0.6562, 0.5, 0.6562, 0.5833, 0.625, 0.5833, 0.625, 0.5, 0.6562, 0.5833, 0.6562, 0.6667, 0.625, 0.6667, 0.625, 0.5833, 0.625, 0.5, 0.625, 0.5833, 0.5938, 0.5833, 0.5938, 0.5, 0.625, 0.5833, 0.625, 0.6667, 0.5938, 0.6667, 0.5938, 0.5833, 0.5938, 0.5, 0.5938, 0.5833, 0.5625, 0.5833, 0.5625, 0.5, 0.5938, 0.5833, 0.5938, 0.6667, 0.5625, 0.6667, 0.5625, 0.5833, 0.5625, 0.5, 0.5625, 0.5833, 0.5312, 0.5833, 0.5312, 0.5, 0.5625, 0.5833, 0.5625, 0.6667, 0.5312, 0.6667, 0.5312, 0.5833, 0.5312, 0.5, 0.5312, 0.5833, 0.5, 0.5833, 0.5, 0.5, 0.5312, 0.5833, 0.5312, 0.6667, 0.5, 0.6667, 0.5, 0.5833, 0.5, 0.5, 0.5, 0.5833, 0.4687, 0.5833, 0.4687, 0.5, 0.5, 0.5833, 0.5, 0.6667, 0.4687, 0.6667, 0.4687, 0.5833, 0.4687, 0.5, 0.4687, 0.5833, 0.4375, 0.5833, 0.4375, 0.5, 0.4687, 0.5833, 0.4687, 0.6667, 0.4375, 0.6667, 0.4375, 0.5833, 0.4375, 0.5, 0.4375, 0.5833, 0.4062, 0.5833, 0.4062, 0.5, 0.4375, 0.5833, 0.4375, 0.6667, 0.4062, 0.6667, 0.4062, 0.5833, 0.4062, 0.5, 0.4062, 0.5833, 0.375, 0.5833, 0.375, 0.5, 0.4062, 0.5833, 0.4062, 0.6667, 0.375, 0.6667, 0.375, 0.5833, 0.375, 0.5, 0.375, 0.5833, 0.3438, 0.5833, 0.3438, 0.5, 0.375, 0.5833, 0.375, 0.6667, 0.3438, 0.6667, 0.3438, 0.5833, 0.3438, 0.5, 0.3438, 0.5833, 0.3125, 0.5833, 0.3125, 0.5, 0.3438, 0.5833, 0.3438, 0.6667, 0.3125, 0.6667, 0.3125, 0.5833, 0.3125, 0.5, 0.3125, 0.5833, 0.2812, 0.5833, 0.2812, 0.5, 0.3125, 0.5833, 0.3125, 0.6667, 0.2812, 0.6667, 0.2812, 0.5833, 0.2812, 0.5, 0.2812, 0.5833, 0.25, 0.5833, 0.25, 0.5, 0.2812, 0.5833, 0.2812, 0.6667, 0.25, 0.6667, 0.25, 0.5833, 0.25, 0.5, 0.25, 0.5833, 0.2188, 0.5833, 0.2188, 0.5, 0.25, 0.5833, 0.25, 0.6667, 0.2188, 0.6667, 0.2188, 0.5833, 0.2188, 0.5, 0.2188, 0.5833, 0.1875, 0.5833, 0.1875, 0.5, 0.2188, 0.5833, 0.2188, 0.6667, 0.1875, 0.6667, 0.1875, 0.5833, 0.1875, 0.5, 0.1875, 0.5833, 0.1562, 0.5833, 0.1562, 0.5, 0.1875, 0.5833, 0.1875, 0.6667, 0.1562, 0.6667, 0.1562, 0.5833, 0.1562, 0.5, 0.1562, 0.5833, 0.125, 0.5833, 0.125, 0.5, 0.1562, 0.5833, 0.1562, 0.6667, 0.125, 0.6667, 0.125, 0.5833, 0.125, 0.5, 0.125, 0.5833, 0.09375, 0.5833, 0.09375, 0.5, 0.125, 0.5833, 0.125, 0.6667, 0.09375, 0.6667, 0.09375, 0.5833, 0.09375, 0.5, 0.09375, 0.5833, 0.0625, 0.5833, 0.0625, 0.5, 0.09375, 0.5833, 0.09375, 0.6667, 0.0625, 0.6667, 0.0625, 0.5833, 0.0625, 0.5, 0.0625, 0.5833, 0.03125, 0.5833, 0.03125, 0.5, 0.0625, 0.5833, 0.0625, 0.6667, 0.03125, 0.6667, 0.03125, 0.5833, 0.03125, 0.5, 0.03125, 0.5833, 0.0, 0.5833, 0.0, 0.5, 0.03125, 0.5833, 0.03125, 0.6667, 0.0, 0.6667, 0.0, 0.5833, 1.0, 0.25, 1.0, 0.3333, 0.9688, 0.3333, 0.9688, 0.25, 1.0, 0.3333, 1.0, 0.4167, 0.9688, 0.4167, 0.9688, 0.3333, 0.9688, 0.25, 0.9688, 0.3333, 0.9375, 0.3333, 0.9375, 0.25, 0.9688, 0.3333, 0.9688, 0.4167, 0.9375, 0.4167, 0.9375, 0.3333, 0.9375, 0.25, 0.9375, 0.3333, 0.9062, 0.3333, 0.9062, 0.25, 0.9375, 0.3333, 0.9375, 0.4167, 0.9063, 0.4167, 0.9062, 0.3333, 0.9062, 0.25, 0.9062, 0.3333, 0.875, 0.3333, 0.875, 0.25, 0.9062, 0.3333, 0.9063, 0.4167, 0.875, 0.4167, 0.875, 0.3333, 0.875, 0.25, 0.875, 0.3333, 0.8438, 0.3333, 0.8438, 0.25, 0.875, 0.3333, 0.875, 0.4167, 0.8438, 0.4167, 0.8438, 0.3333, 0.8438, 0.25, 0.8438, 0.3333, 0.8125, 0.3333, 0.8125, 0.25, 0.8438, 0.3333, 0.8438, 0.4167, 0.8125, 0.4167, 0.8125, 0.3333, 0.8125, 0.25, 0.8125, 0.3333, 0.7812, 0.3333, 0.7812, 0.25, 0.8125, 0.3333, 0.8125, 0.4167, 0.7812, 0.4167, 0.7812, 0.3333, 0.7812, 0.25, 0.7812, 0.3333, 0.75, 0.3333, 0.75, 0.25, 0.7812, 0.3333, 0.7812, 0.4167, 0.75, 0.4167, 0.75, 0.3333, 0.75, 0.25, 0.75, 0.3333, 0.7188, 0.3333, 0.7188, 0.25, 0.75, 0.3333, 0.75, 0.4167, 0.7188, 0.4167, 0.7188, 0.3333, 0.7188, 0.25, 0.7188, 0.3333, 0.6875, 0.3333, 0.6875, 0.25, 0.7188, 0.3333, 0.7188, 0.4167, 0.6875, 0.4167, 0.6875, 0.3333, 0.6875, 0.25, 0.6875, 0.3333, 0.6562, 0.3333, 0.6562, 0.25, 0.6875, 0.3333, 0.6875, 0.4167, 0.6563, 0.4167, 0.6562, 0.3333, 0.6562, 0.25, 0.6562, 0.3333, 0.625, 0.3333, 0.625, 0.25, 0.6562, 0.3333, 0.6563, 0.4167, 0.625, 0.4167, 0.625, 0.3333, 0.625, 0.25, 0.625, 0.3333, 0.5938, 0.3333, 0.5938, 0.25, 0.625, 0.3333, 0.625, 0.4167, 0.5938, 0.4167, 0.5938, 0.3333, 0.5938, 0.25, 0.5938, 0.3333, 0.5625, 0.3333, 0.5625, 0.25, 0.5938, 0.3333, 0.5938, 0.4167, 0.5625, 0.4167, 0.5625, 0.3333, 0.5625, 0.25, 0.5625, 0.3333, 0.5312, 0.3333, 0.5312, 0.25, 0.5625, 0.3333, 0.5625, 0.4167, 0.5312, 0.4167, 0.5312, 0.3333, 0.5312, 0.25, 0.5312, 0.3333, 0.5, 0.3333, 0.5, 0.25, 0.5312, 0.3333, 0.5312, 0.4167, 0.5, 0.4167, 0.5, 0.3333, 0.5, 0.25, 0.5, 0.3333, 0.4688, 0.3333, 0.4688, 0.25, 0.5, 0.3333, 0.5, 0.4167, 0.4688, 0.4167, 0.4688, 0.3333, 0.4688, 0.25, 0.4688, 0.3333, 0.4375, 0.3333, 0.4375, 0.25, 0.4688, 0.3333, 0.4688, 0.4167, 0.4375, 0.4167, 0.4375, 0.3333, 0.4375, 0.25, 0.4375, 0.3333, 0.4062, 0.3333, 0.4062, 0.25, 0.4375, 0.3333, 0.4375, 0.4167, 0.4063, 0.4167, 0.4062, 0.3333, 0.4062, 0.25, 0.4062, 0.3333, 0.375, 0.3333, 0.375, 0.25, 0.4062, 0.3333, 0.4063, 0.4167, 0.375, 0.4167, 0.375, 0.3333, 0.375, 0.25, 0.375, 0.3333, 0.3438, 0.3333, 0.3438, 0.25, 0.375, 0.3333, 0.375, 0.4167, 0.3438, 0.4167, 0.3438, 0.3333, 0.3438, 0.25, 0.3438, 0.3333, 0.3125, 0.3333, 0.3125, 0.25, 0.3438, 0.3333, 0.3438, 0.4167, 0.3125, 0.4167, 0.3125, 0.3333, 0.3125, 0.25, 0.3125, 0.3333, 0.2812, 0.3333, 0.2812, 0.25, 0.3125, 0.3333, 0.3125, 0.4167, 0.2813, 0.4167, 0.2812, 0.3333, 0.2812, 0.25, 0.2812, 0.3333, 0.25, 0.3333, 0.25, 0.25, 0.2812, 0.3333, 0.2813, 0.4167, 0.25, 0.4167, 0.25, 0.3333, 0.25, 0.25, 0.25, 0.3333, 0.2188, 0.3333, 0.2188, 0.25, 0.25, 0.3333, 0.25, 0.4167, 0.2188, 0.4167, 0.2188, 0.3333, 0.2188, 0.25, 0.2188, 0.3333, 0.1875, 0.3333, 0.1875, 0.25, 0.2188, 0.3333, 0.2188, 0.4167, 0.1875, 0.4167, 0.1875, 0.3333, 0.1875, 0.25, 0.1875, 0.3333, 0.1562, 0.3333, 0.1562, 0.25, 0.1875, 0.3333, 0.1875, 0.4167, 0.1563, 0.4167, 0.1562, 0.3333, 0.1562, 0.25, 0.1562, 0.3333, 0.125, 0.3333, 0.125, 0.25, 0.1562, 0.3333, 0.1563, 0.4167, 0.125, 0.4167, 0.125, 0.3333, 0.125, 0.25, 0.125, 0.3333, 0.09375, 0.3333, 0.09375, 0.25, 0.125, 0.3333, 0.125, 0.4167, 0.09375, 0.4167, 0.09375, 0.3333, 0.09375, 0.25, 0.09375, 0.3333, 0.0625, 0.3333, 0.0625, 0.25, 0.09375, 0.3333, 0.09375, 0.4167, 0.0625, 0.4167, 0.0625, 0.3333, 0.0625, 0.25, 0.0625, 0.3333, 0.03125, 0.3333, 0.03125, 0.25, 0.0625, 0.3333, 0.0625, 0.4167, 0.03125, 0.4167, 0.03125, 0.3333, 0.03125, 0.25, 0.03125, 0.3333, 0.0, 0.3333, 0.0, 0.25, 0.03125, 0.3333, 0.03125, 0.4167, 0.0, 0.4167, 0.0, 0.3333, 1.0, 0.0, 1.0, 0.08333, 0.9688, 0.08333, 0.9688, 0.0, 1.0, 0.08333, 1.0, 0.1667, 0.9688, 0.1667, 0.9688, 0.08333, 0.9688, 0.0, 0.9688, 0.08333, 0.9375, 0.08333, 0.9375, 0.0, 0.9688, 0.08333, 0.9688, 0.1667, 0.9375, 0.1667, 0.9375, 0.08333, 0.9375, 0.0, 0.9375, 0.08333, 0.9062, 0.08333, 0.9062, 0.0, 0.9375, 0.08333, 0.9375, 0.1667, 0.9062, 0.1667, 0.9062, 0.08333, 0.9062, 0.0, 0.9062, 0.08333, 0.875, 0.08333, 0.875, 0.0, 0.9062, 0.08333, 0.9062, 0.1667, 0.875, 0.1667, 0.875, 0.08333, 0.875, 0.0, 0.875, 0.08333, 0.8437, 0.08333, 0.8438, 0.0, 0.875, 0.08333, 0.875, 0.1667, 0.8437, 0.1667, 0.8437, 0.08333, 0.8438, 0.0, 0.8437, 0.08333, 0.8125, 0.08333, 0.8125, 0.0, 0.8437, 0.08333, 0.8437, 0.1667, 0.8125, 0.1667, 0.8125, 0.08333, 0.8125, 0.0, 0.8125, 0.08333, 0.7812, 0.08333, 0.7812, 0.0, 0.8125, 0.08333, 0.8125, 0.1667, 0.7812, 0.1667, 0.7812, 0.08333, 0.7812, 0.0, 0.7812, 0.08333, 0.75, 0.08333, 0.75, 0.0, 0.7812, 0.08333, 0.7812, 0.1667, 0.75, 0.1667, 0.75, 0.08333, 0.75, 0.0, 0.75, 0.08333, 0.7188, 0.08333, 0.7188, 0.0, 0.75, 0.08333, 0.75, 0.1667, 0.7188, 0.1667, 0.7188, 0.08333, 0.7188, 0.0, 0.7188, 0.08333, 0.6875, 0.08333, 0.6875, 0.0, 0.7188, 0.08333, 0.7188, 0.1667, 0.6875, 0.1667, 0.6875, 0.08333, 0.6875, 0.0, 0.6875, 0.08333, 0.6562, 0.08333, 0.6562, 0.0, 0.6875, 0.08333, 0.6875, 0.1667, 0.6562, 0.1667, 0.6562, 0.08333, 0.6562, 0.0, 0.6562, 0.08333, 0.625, 0.08333, 0.625, 0.0, 0.6562, 0.08333, 0.6562, 0.1667, 0.625, 0.1667, 0.625, 0.08333, 0.625, 0.0, 0.625, 0.08333, 0.5937, 0.08333, 0.5938, 0.0, 0.625, 0.08333, 0.625, 0.1667, 0.5938, 0.1667, 0.5937, 0.08333, 0.5938, 0.0, 0.5937, 0.08333, 0.5625, 0.08333, 0.5625, 0.0, 0.5937, 0.08333, 0.5938, 0.1667, 0.5625, 0.1667, 0.5625, 0.08333, 0.5625, 0.0, 0.5625, 0.08333, 0.5312, 0.08333, 0.5312, 0.0, 0.5625, 0.08333, 0.5625, 0.1667, 0.5312, 0.1667, 0.5312, 0.08333, 0.5312, 0.0, 0.5312, 0.08333, 0.5, 0.08333, 0.5, 0.0, 0.5312, 0.08333, 0.5312, 0.1667, 0.5, 0.1667, 0.5, 0.08333, 0.5, 0.0, 0.5, 0.08333, 0.4688, 0.08333, 0.4688, 0.0, 0.5, 0.08333, 0.5, 0.1667, 0.4687, 0.1667, 0.4688, 0.08333, 0.4688, 0.0, 0.4688, 0.08333, 0.4375, 0.08333, 0.4375, 0.0, 0.4688, 0.08333, 0.4687, 0.1667, 0.4375, 0.1667, 0.4375, 0.08333, 0.4375, 0.0, 0.4375, 0.08333, 0.4062, 0.08333, 0.4062, 0.0, 0.4375, 0.08333, 0.4375, 0.1667, 0.4062, 0.1667, 0.4062, 0.08333, 0.4062, 0.0, 0.4062, 0.08333, 0.375, 0.08333, 0.375, 0.0, 0.4062, 0.08333, 0.4062, 0.1667, 0.375, 0.1667, 0.375, 0.08333, 0.375, 0.0, 0.375, 0.08333, 0.3437, 0.08333, 0.3438, 0.0, 0.375, 0.08333, 0.375, 0.1667, 0.3438, 0.1667, 0.3437, 0.08333, 0.3438, 0.0, 0.3437, 0.08333, 0.3125, 0.08333, 0.3125, 0.0, 0.3437, 0.08333, 0.3438, 0.1667, 0.3125, 0.1667, 0.3125, 0.08333, 0.3125, 0.0, 0.3125, 0.08333, 0.2812, 0.08333, 0.2812, 0.0, 0.3125, 0.08333, 0.3125, 0.1667, 0.2812, 0.1667, 0.2812, 0.08333, 0.2812, 0.0, 0.2812, 0.08333, 0.25, 0.08333, 0.25, 0.0, 0.2812, 0.08333, 0.2812, 0.1667, 0.25, 0.1667, 0.25, 0.08333, 0.25, 0.0, 0.25, 0.08333, 0.2188, 0.08333, 0.2188, 0.0, 0.25, 0.08333, 0.25, 0.1667, 0.2188, 0.1667, 0.2188, 0.08333, 0.2188, 0.0, 0.2188, 0.08333, 0.1875, 0.08333, 0.1875, 0.0, 0.2188, 0.08333, 0.2188, 0.1667, 0.1875, 0.1667, 0.1875, 0.08333, 0.1875, 0.0, 0.1875, 0.08333, 0.1562, 0.08333, 0.1562, 0.0, 0.1875, 0.08333, 0.1875, 0.1667, 0.1562, 0.1667, 0.1562, 0.08333, 0.1562, 0.0, 0.1562, 0.08333, 0.125, 0.08333, 0.125, 0.0, 0.1562, 0.08333, 0.1562, 0.1667, 0.125, 0.1667, 0.125, 0.08333, 0.125, 0.0, 0.125, 0.08333, 0.09375, 0.08333, 0.09375, 0.0, 0.125, 0.08333, 0.125, 0.1667, 0.09375, 0.1667, 0.09375, 0.08333, 0.09375, 0.0, 0.09375, 0.08333, 0.0625, 0.08333, 0.0625, 0.0, 0.09375, 0.08333, 0.09375, 0.1667, 0.0625, 0.1667, 0.0625, 0.08333, 0.0625, 0.0, 0.0625, 0.08333, 0.03125, 0.08333, 0.03125, 0.0, 0.0625, 0.08333, 0.0625, 0.1667, 0.03125, 0.1667, 0.03125, 0.08333, 0.03125, 0.0, 0.03125, 0.08333, 0.0, 0.08333, 0.0, 0.0, 0.03125, 0.08333, 0.03125, 0.1667, 0.0, 0.1667, 0.0, 0.08333])
me_cylinder.update()
me_cylinder_001 = bpy.data.meshes.new('Cylinder.001')
me_cylinder_001.from_pydata([(-8.377e-09, 2.599, -1.092), (-2.993e-09, 2.108, 1.092), (0.9944, 2.401, -1.092), (0.8068, 1.948, 1.092), (1.837, 1.837, -1.092), (1.491, 1.491, 1.092), (2.401, 0.9944, -1.092), (1.948, 0.8068, 1.092), (2.599, -4.437e-09, -1.092), (2.108, 1.338e-08, 1.092), (2.401, -0.9944, -1.092), (1.948, -0.8068, 1.092), (1.837, -1.837, -1.092), (1.491, -1.491, 1.092), (0.9944, -2.401, -1.092), (0.8068, -1.948, 1.092), (-8.377e-09, -2.599, -1.092), (-2.993e-09, -2.108, 1.092), (-0.9944, -2.401, -1.092), (-0.8068, -1.948, 1.092), (-1.837, -1.837, -1.092), (-1.491, -1.491, 1.092), (-2.401, -0.9944, -1.092), (-1.948, -0.8068, 1.092), (-2.599, -4.437e-09, -1.092), (-2.108, 1.338e-08, 1.092), (-2.401, 0.9944, -1.092), (-1.948, 0.8068, 1.092), (-1.837, 1.837, -1.092), (-1.491, 1.491, 1.092), (-0.9944, 2.401, -1.092), (-0.8068, 1.948, 1.092), (-3.04e-09, 2.998, 0.0), (1.147, 2.77, 0.0), (2.12, 2.12, 0.0), (2.77, 1.147, 0.0), (2.998, -2.404e-09, 0.0), (2.77, -1.147, 0.0), (2.12, -2.12, 0.0), (1.147, -2.77, 0.0), (-3.04e-09, -2.998, 0.0), (-1.147, -2.77, 0.0), (-2.12, -2.12, 0.0), (-2.77, -1.147, 0.0), (-2.998, -2.404e-09, 0.0), (-2.77, 1.147, 0.0), (-2.12, 2.12, 0.0), (-1.147, 2.77, 0.0), (1.114, 2.69, -0.5485), (2.059, 2.059, -0.5485), (2.69, 1.114, -0.5485), (2.912, -2.344e-09, -0.5485), (2.69, -1.114, -0.5485), (2.059, -2.059, -0.5485), (1.114, -2.69, -0.5485), (-5.04e-09, -2.912, -0.5485), (-1.114, -2.69, -0.5485), (-2.059, -2.059, -0.5485), (-2.69, -1.114, -0.5485), (-2.912, -2.344e-09, -0.5485), (-2.69, 1.114, -0.5485), (-2.059, 2.059, -0.5485), (-1.114, 2.69, -0.5485), (-5.04e-09, 2.912, -0.5485), (-4.854e-09, 2.818, 0.5459), (1.078, 2.603, 0.5459), (1.993, 1.993, 0.5459), (2.603, 1.078, 0.5459), (2.818, 1.422e-09, 0.5459), (2.603, -1.078, 0.5459), (1.993, -1.993, 0.5459), (1.078, -2.603, 0.5459), (-4.854e-09, -2.818, 0.5459), (-1.078, -2.603, 0.5459), (-1.993, -1.993, 0.5459), (-2.603, -1.078, 0.5459), (-2.818, 1.422e-09, 0.5459), (-2.603, 1.078, 0.5459), (-1.993, 1.993, 0.5459), (-1.078, 2.603, 0.5459)], [], [(64, 1, 3, 65), (65, 3, 5, 66), (66, 5, 7, 67), (67, 7, 9, 68), (68, 9, 11, 69), (69, 11, 13, 70), (70, 13, 15, 71), (71, 15, 17, 72), (72, 17, 19, 73), (73, 19, 21, 74), (74, 21, 23, 75), (75, 23, 25, 76), (76, 25, 27, 77), (77, 27, 29, 78), (61, 46, 47, 62), (78, 29, 31, 79), (79, 31, 1, 64), (62, 47, 32, 63), (60, 45, 46, 61), (59, 44, 45, 60), (58, 43, 44, 59), (57, 42, 43, 58), (56, 41, 42, 57), (55, 40, 41, 56), (54, 39, 40, 55), (53, 38, 39, 54), (52, 37, 38, 53), (51, 36, 37, 52), (50, 35, 36, 51), (49, 34, 35, 50), (48, 33, 34, 49), (63, 32, 33, 48), (0, 63, 48, 2), (2, 48, 49, 4), (4, 49, 50, 6), (6, 50, 51, 8), (8, 51, 52, 10), (10, 52, 53, 12), (12, 53, 54, 14), (14, 54, 55, 16), (16, 55, 56, 18), (18, 56, 57, 20), (20, 57, 58, 22), (22, 58, 59, 24), (24, 59, 60, 26), (26, 60, 61, 28), (30, 62, 63, 0), (28, 61, 62, 30), (47, 79, 64, 32), (46, 78, 79, 47), (45, 77, 78, 46), (44, 76, 77, 45), (43, 75, 76, 44), (42, 74, 75, 43), (41, 73, 74, 42), (40, 72, 73, 41), (39, 71, 72, 40), (38, 70, 71, 39), (37, 69, 70, 38), (36, 68, 69, 37), (35, 67, 68, 36), (34, 66, 67, 35), (33, 65, 66, 34), (32, 64, 65, 33)])
me_cylinder_001.polygons.foreach_set('use_smooth', [True] * 64)
_uv = me_cylinder_001.uv_layers.new(name='UVMap')
_uv.uv.foreach_set('vector', [1.0, 0.875, 1.0, 1.0, 0.9375, 1.0, 0.9375, 0.875, 0.9375, 0.875, 0.9375, 1.0, 0.875, 1.0, 0.875, 0.875, 0.875, 0.875, 0.875, 1.0, 0.8125, 1.0, 0.8125, 0.875, 0.8125, 0.875, 0.8125, 1.0, 0.75, 1.0, 0.75, 0.875, 0.75, 0.875, 0.75, 1.0, 0.6875, 1.0, 0.6875, 0.875, 0.6875, 0.875, 0.6875, 1.0, 0.625, 1.0, 0.625, 0.875, 0.625, 0.875, 0.625, 1.0, 0.5625, 1.0, 0.5625, 0.875, 0.5625, 0.875, 0.5625, 1.0, 0.5, 1.0, 0.5, 0.875, 0.5, 0.875, 0.5, 1.0, 0.4375, 1.0, 0.4375, 0.875, 0.4375, 0.875, 0.4375, 1.0, 0.375, 1.0, 0.375, 0.875, 0.375, 0.875, 0.375, 1.0, 0.3125, 1.0, 0.3125, 0.875, 0.3125, 0.875, 0.3125, 1.0, 0.25, 1.0, 0.25, 0.875, 0.25, 0.875, 0.25, 1.0, 0.1875, 1.0, 0.1875, 0.875, 0.1875, 0.875, 0.1875, 1.0, 0.125, 1.0, 0.125, 0.875, 0.125, 0.6244, 0.125, 0.75, 0.0625, 0.75, 0.0625, 0.6244, 0.125, 0.875, 0.125, 1.0, 0.0625, 1.0, 0.0625, 0.875, 0.0625, 0.875, 0.0625, 1.0, 0.0, 1.0, 0.0, 0.875, 0.0625, 0.6244, 0.0625, 0.75, 0.0, 0.75, 0.0, 0.6244, 0.1875, 0.6244, 0.1875, 0.75, 0.125, 0.75, 0.125, 0.6244, 0.25, 0.6244, 0.25, 0.75, 0.1875, 0.75, 0.1875, 0.6244, 0.3125, 0.6244, 0.3125, 0.75, 0.25, 0.75, 0.25, 0.6244, 0.375, 0.6244, 0.375, 0.75, 0.3125, 0.75, 0.3125, 0.6244, 0.4375, 0.6244, 0.4375, 0.75, 0.375, 0.75, 0.375, 0.6244, 0.5, 0.6244, 0.5, 0.75, 0.4375, 0.75, 0.4375, 0.6244, 0.5625, 0.6244, 0.5625, 0.75, 0.5, 0.75, 0.5, 0.6244, 0.625, 0.6244, 0.625, 0.75, 0.5625, 0.75, 0.5625, 0.6244, 0.6875, 0.6244, 0.6875, 0.75, 0.625, 0.75, 0.625, 0.6244, 0.75, 0.6244, 0.75, 0.75, 0.6875, 0.75, 0.6875, 0.6244, 0.8125, 0.6244, 0.8125, 0.75, 0.75, 0.75, 0.75, 0.6244, 0.875, 0.6244, 0.875, 0.75, 0.8125, 0.75, 0.8125, 0.6244, 0.9375, 0.6244, 0.9375, 0.75, 0.875, 0.75, 0.875, 0.6244, 1.0, 0.6244, 1.0, 0.75, 0.9375, 0.75, 0.9375, 0.6244, 1.0, 0.5, 1.0, 0.6244, 0.9375, 0.6244, 0.9375, 0.5, 0.9375, 0.5, 0.9375, 0.6244, 0.875, 0.6244, 0.875, 0.5, 0.875, 0.5, 0.875, 0.6244, 0.8125, 0.6244, 0.8125, 0.5, 0.8125, 0.5, 0.8125, 0.6244, 0.75, 0.6244, 0.75, 0.5, 0.75, 0.5, 0.75, 0.6244, 0.6875, 0.6244, 0.6875, 0.5, 0.6875, 0.5, 0.6875, 0.6244, 0.625, 0.6244, 0.625, 0.5, 0.625, 0.5, 0.625, 0.6244, 0.5625, 0.6244, 0.5625, 0.5, 0.5625, 0.5, 0.5625, 0.6244, 0.5, 0.6244, 0.5, 0.5, 0.5, 0.5, 0.5, 0.6244, 0.4375, 0.6244, 0.4375, 0.5, 0.4375, 0.5, 0.4375, 0.6244, 0.375, 0.6244, 0.375, 0.5, 0.375, 0.5, 0.375, 0.6244, 0.3125, 0.6244, 0.3125, 0.5, 0.3125, 0.5, 0.3125, 0.6244, 0.25, 0.6244, 0.25, 0.5, 0.25, 0.5, 0.25, 0.6244, 0.1875, 0.6244, 0.1875, 0.5, 0.1875, 0.5, 0.1875, 0.6244, 0.125, 0.6244, 0.125, 0.5, 0.0625, 0.5, 0.0625, 0.6244, 0.0, 0.6244, 0.0, 0.5, 0.125, 0.5, 0.125, 0.6244, 0.0625, 0.6244, 0.0625, 0.5, 0.0625, 0.75, 0.0625, 0.875, 0.0, 0.875, 0.0, 0.75, 0.125, 0.75, 0.125, 0.875, 0.0625, 0.875, 0.0625, 0.75, 0.1875, 0.75, 0.1875, 0.875, 0.125, 0.875, 0.125, 0.75, 0.25, 0.75, 0.25, 0.875, 0.1875, 0.875, 0.1875, 0.75, 0.3125, 0.75, 0.3125, 0.875, 0.25, 0.875, 0.25, 0.75, 0.375, 0.75, 0.375, 0.875, 0.3125, 0.875, 0.3125, 0.75, 0.4375, 0.75, 0.4375, 0.875, 0.375, 0.875, 0.375, 0.75, 0.5, 0.75, 0.5, 0.875, 0.4375, 0.875, 0.4375, 0.75, 0.5625, 0.75, 0.5625, 0.875, 0.5, 0.875, 0.5, 0.75, 0.625, 0.75, 0.625, 0.875, 0.5625, 0.875, 0.5625, 0.75, 0.6875, 0.75, 0.6875, 0.875, 0.625, 0.875, 0.625, 0.75, 0.75, 0.75, 0.75, 0.875, 0.6875, 0.875, 0.6875, 0.75, 0.8125, 0.75, 0.8125, 0.875, 0.75, 0.875, 0.75, 0.75, 0.875, 0.75, 0.875, 0.875, 0.8125, 0.875, 0.8125, 0.75, 0.9375, 0.75, 0.9375, 0.875, 0.875, 0.875, 0.875, 0.75, 1.0, 0.75, 1.0, 0.875, 0.9375, 0.875, 0.9375, 0.75])
me_cylinder_001.update()

# ---- objects
ob_cylinder = bpy.data.objects.new('Cylinder', me_cylinder)
ob_cylinder_001 = bpy.data.objects.new('Cylinder.001', me_cylinder_001)

# ---- transforms, parenting, visibility, modifiers, constraints
ob_cylinder.location = (0.0, 0.0, 0.0)
ob_cylinder_001.location = (0.0, 0.0, 0.0)

# ---- collection membership
col_collection.objects.link(ob_cylinder)
col_collection.objects.link(ob_cylinder_001)

# ---- scene / render settings (as saved in the file)
scene.frame_start = 1; scene.frame_end = 250; scene.frame_set(141)
scene.render.engine = 'BLENDER_EEVEE_NEXT'
scene.cycles.sampling_pattern = 'TABULATED_SOBOL'
scene.view_settings.view_transform = 'Filmic'
bpy.context.view_layer.update()

# ---- added for rendering (the .blend has no active camera and no usable light): camera, sun
cam_auto = bpy.data.cameras.new('AutoCamera')
cam_auto.lens = 50.0
cam_auto.sensor_width = 36.0
cam_auto.clip_end = 1000.0
ob_auto_camera = bpy.data.objects.new('AutoCamera', cam_auto)
scene.collection.objects.link(ob_auto_camera)
ob_auto_camera.location = (13.849, -16.6188, 16.0334)
ob_auto_camera.rotation_euler = (1.09748, -7.21219e-08, 0.694738)
scene.camera = ob_auto_camera
light_auto_sun = bpy.data.lights.new('AutoSun', 'SUN')
light_auto_sun.energy = 3.0
light_auto_sun.angle = 0.0523599
ob_auto_sun = bpy.data.objects.new('AutoSun', light_auto_sun)
scene.collection.objects.link(ob_auto_sun)
ob_auto_sun.rotation_euler = (0.872665, 0.174533, 0.523599)
bpy.context.view_layer.update()
